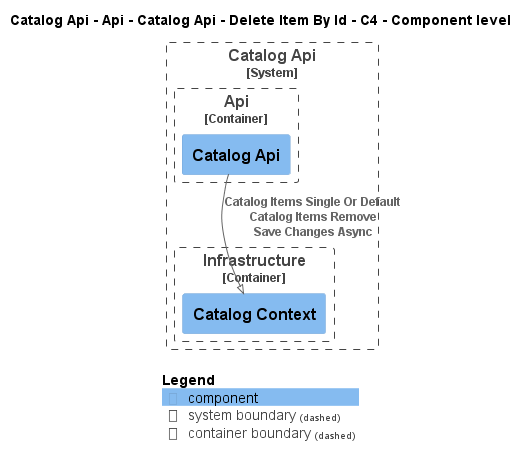

The diagram above was rendered by PlantUML. Its source (embedded in the PNG):
@startuml
!pragma layout smetana
!include ..\..\..\..\..\..\..\..\..\..\..\.c4s\C4_Component.puml

AddElementTag("c4interflow:lifecycle:new", $bgColor=green, $fontColor=#ffffff, $borderColor=green, $shadowing="False")
AddElementTag("c4interflow:lifecycle:changed", $bgColor=orange, $fontColor=#ffffff, $borderColor=orange, $shadowing="False")
AddElementTag("c4interflow:lifecycle:removed", $bgColor=red, $fontColor=#ffffff, $borderColor=red, $shadowing="False")

AddRelTag("c4interflow:lifecycle:new", $textColor=green, $lineColor=green)
AddRelTag("c4interflow:lifecycle:changed", $textColor=orange, $lineColor=orange)
AddRelTag("c4interflow:lifecycle:removed", $textColor=red, $lineColor=red)

SHOW_PERSON_PORTRAIT()
LAYOUT_TOP_DOWN()

skinparam linetype polyline

title Catalog Api - Api - Catalog Api - Delete Item By Id - C4 - Component level


System_Boundary(dotnet.eShop.Architecture.SoftwareSystems.CatalogApi, "Catalog Api") {
    
Container_Boundary(dotnet.eShop.Architecture.SoftwareSystems.CatalogApi.Containers.Api, "Api") {
    Component(dotnet.eShop.Architecture.SoftwareSystems.CatalogApi.Containers.Api.Components.CatalogApi, "Catalog Api", "", "")
}
    
Container_Boundary(dotnet.eShop.Architecture.SoftwareSystems.CatalogApi.Containers.Infrastructure, "Infrastructure") {
    Component(dotnet.eShop.Architecture.SoftwareSystems.CatalogApi.Containers.Infrastructure.Components.CatalogContext, "Catalog Context", "", "")
}
}

Rel(dotnet.eShop.Architecture.SoftwareSystems.CatalogApi.Containers.Api.Components.CatalogApi, dotnet.eShop.Architecture.SoftwareSystems.CatalogApi.Containers.Infrastructure.Components.CatalogContext, "Catalog Items Single Or Default\nCatalog Items Remove\nSave Changes Async")


SHOW_LEGEND()
@enduml